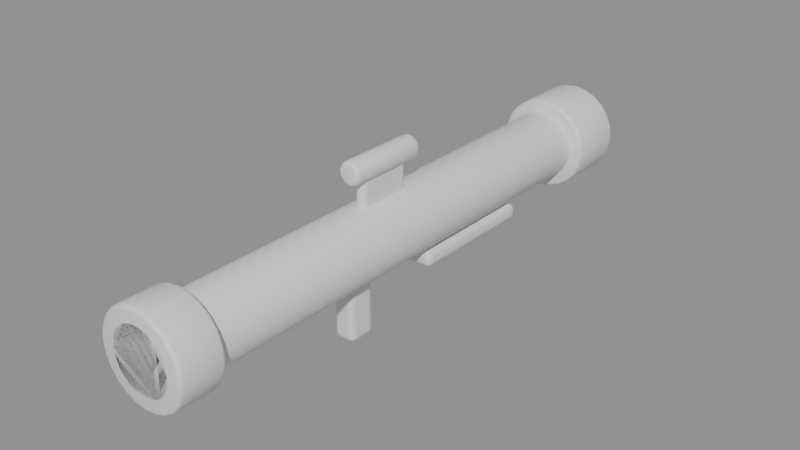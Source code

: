 # Source: rocket-launcher.blend  (saved by Blender 5.2.44; exported with 4.5.12 LTS)
import bpy
from mathutils import Matrix  # noqa: F401  (used for matrix-valued properties, if any)

bpy.ops.wm.read_factory_settings(use_empty=True)
scene = bpy.context.scene
scene.name = 'Scene'

# ---- materials (node trees are filled in below, after node groups)
mat_single_faction_plastic = bpy.data.materials.new('Single faction plastic')
mat_single_faction_plastic.diffuse_color = (0.16, 0.23, 0.09, 1.0)

# ---- material node trees
mat_single_faction_plastic.use_nodes = True; mat_single_faction_plastic.node_tree.nodes.clear()
_N = mat_single_faction_plastic.node_tree.nodes; _L = mat_single_faction_plastic.node_tree.links
n0 = _N.new('ShaderNodeBsdfPrincipled'); n0.name = 'Principled BSDF'; n0.location = (-200, 100)
n0.inputs[10].default_value = 0.005
n1 = _N.new('ShaderNodeOutputMaterial'); n1.name = 'Material Output'; n1.location = (200, 100)
_L.new(n0.outputs[0], n1.inputs[0])
n1.is_active_output = True

# ---- meshes
me_cylinder = bpy.data.meshes.new('Cylinder')
me_cylinder.from_pydata([(0.0, 0.055, -0.465), (0.0, 0.055, 0.465), (0.01424, 0.05313, -0.465), (0.01424, 0.05313, 0.465), (0.0275, 0.04763, -0.465), (0.0275, 0.04763, 0.465), (0.03889, 0.03889, -0.465), (0.03889, 0.03889, 0.465), (0.04763, 0.0275, -0.465), (0.04763, 0.0275, 0.465), (0.05313, 0.01424, -0.465), (0.05313, 0.01424, 0.465), (0.055, 0.0, -0.465), (0.055, 0.0, 0.465), (0.05313, -0.01424, -0.465), (0.05313, -0.01424, 0.465), (0.04763, -0.0275, -0.465), (0.04763, -0.0275, 0.465), (0.03889, -0.03889, -0.465), (0.03889, -0.03889, 0.465), (0.0275, -0.04763, -0.465), (0.0275, -0.04763, 0.465), (0.01424, -0.05313, -0.465), (0.01424, -0.05313, 0.465), (0.0, -0.055, -0.465), (0.0, -0.055, 0.465), (-0.01424, -0.05313, -0.465), (-0.01424, -0.05313, 0.465), (-0.0275, -0.04763, -0.465), (-0.0275, -0.04763, 0.465), (-0.03889, -0.03889, -0.465), (-0.03889, -0.03889, 0.465), (-0.04763, -0.0275, -0.465), (-0.04763, -0.0275, 0.465), (-0.05313, -0.01424, -0.465), (-0.05313, -0.01424, 0.465), (-0.055, 0.0, -0.465), (-0.055, 0.0, 0.465), (-0.05313, 0.01424, -0.465), (-0.05313, 0.01424, 0.465), (-0.04763, 0.0275, -0.465), (-0.04763, 0.0275, 0.465), (-0.03889, 0.03889, -0.465), (-0.03889, 0.03889, 0.465), (-0.0275, 0.04763, -0.465), (-0.0275, 0.04763, 0.465), (-0.01424, 0.05313, -0.465), (-0.01424, 0.05313, 0.465)], [], [(0, 1, 3, 2), (2, 3, 5, 4), (4, 5, 7, 6), (6, 7, 9, 8), (8, 9, 11, 10), (10, 11, 13, 12), (12, 13, 15, 14), (14, 15, 17, 16), (16, 17, 19, 18), (18, 19, 21, 20), (20, 21, 23, 22), (22, 23, 25, 24), (24, 25, 27, 26), (26, 27, 29, 28), (28, 29, 31, 30), (30, 31, 33, 32), (32, 33, 35, 34), (34, 35, 37, 36), (36, 37, 39, 38), (38, 39, 41, 40), (40, 41, 43, 42), (42, 43, 45, 44), (3, 1, 47, 45, 43, 41, 39, 37, 35, 33, 31, 29, 27, 25, 23, 21, 19, 17, 15, 13, 11, 9, 7, 5), (44, 45, 47, 46), (46, 47, 1, 0), (0, 2, 4, 6, 8, 10, 12, 14, 16, 18, 20, 22, 24, 26, 28, 30, 32, 34, 36, 38, 40, 42, 44, 46)])
me_cylinder.polygons.foreach_set('use_smooth', [True] * 26)
_uv = me_cylinder.uv_layers.new(name='UVMap')
_uv.uv.foreach_set('vector', [1.0, 0.5, 1.0, 1.0, 0.9583, 1.0, 0.9583, 0.5, 0.9583, 0.5, 0.9583, 1.0, 0.9167, 1.0, 0.9167, 0.5, 0.9167, 0.5, 0.9167, 1.0, 0.875, 1.0, 0.875, 0.5, 0.875, 0.5, 0.875, 1.0, 0.8333, 1.0, 0.8333, 0.5, 0.8333, 0.5, 0.8333, 1.0, 0.7917, 1.0, 0.7917, 0.5, 0.7917, 0.5, 0.7917, 1.0, 0.75, 1.0, 0.75, 0.5, 0.75, 0.5, 0.75, 1.0, 0.7083, 1.0, 0.7083, 0.5, 0.7083, 0.5, 0.7083, 1.0, 0.6667, 1.0, 0.6667, 0.5, 0.6667, 0.5, 0.6667, 1.0, 0.625, 1.0, 0.625, 0.5, 0.625, 0.5, 0.625, 1.0, 0.5833, 1.0, 0.5833, 0.5, 0.5833, 0.5, 0.5833, 1.0, 0.5417, 1.0, 0.5417, 0.5, 0.5417, 0.5, 0.5417, 1.0, 0.5, 1.0, 0.5, 0.5, 0.5, 0.5, 0.5, 1.0, 0.4583, 1.0, 0.4583, 0.5, 0.4583, 0.5, 0.4583, 1.0, 0.4167, 1.0, 0.4167, 0.5, 0.4167, 0.5, 0.4167, 1.0, 0.375, 1.0, 0.375, 0.5, 0.375, 0.5, 0.375, 1.0, 0.3333, 1.0, 0.3333, 0.5, 0.3333, 0.5, 0.3333, 1.0, 0.2917, 1.0, 0.2917, 0.5, 0.2917, 0.5, 0.2917, 1.0, 0.25, 1.0, 0.25, 0.5, 0.25, 0.5, 0.25, 1.0, 0.2083, 1.0, 0.2083, 0.5, 0.2083, 0.5, 0.2083, 1.0, 0.1667, 1.0, 0.1667, 0.5, 0.1667, 0.5, 0.1667, 1.0, 0.125, 1.0, 0.125, 0.5, 0.125, 0.5, 0.125, 1.0, 0.08333, 1.0, 0.08333, 0.5, 0.3121, 0.4818, 0.25, 0.49, 0.1879, 0.4818, 0.13, 0.4578, 0.08029, 0.4197, 0.04215, 0.37, 0.01818, 0.3121, 0.01, 0.25, 0.01818, 0.1879, 0.04215, 0.13, 0.08029, 0.08029, 0.13, 0.04215, 0.1879, 0.01818, 0.25, 0.01, 0.3121, 0.01818, 0.37, 0.04215, 0.4197, 0.08029, 0.4578, 0.13, 0.4818, 0.1879, 0.49, 0.25, 0.4818, 0.3121, 0.4578, 0.37, 0.4197, 0.4197, 0.37, 0.4578, 0.08333, 0.5, 0.08333, 1.0, 0.04167, 1.0, 0.04167, 0.5, 0.04167, 0.5, 0.04167, 1.0, -1.863e-07, 1.0, -1.863e-07, 0.5, 0.75, 0.49, 0.8121, 0.4818, 0.87, 0.4578, 0.9197, 0.4197, 0.9578, 0.37, 0.9818, 0.3121, 0.99, 0.25, 0.9818, 0.1879, 0.9578, 0.13, 0.9197, 0.08029, 0.87, 0.04215, 0.8121, 0.01818, 0.75, 0.01, 0.6879, 0.01818, 0.63, 0.04215, 0.5803, 0.08029, 0.5422, 0.13, 0.5182, 0.1879, 0.51, 0.25, 0.5182, 0.3121, 0.5422, 0.37, 0.5803, 0.4197, 0.63, 0.4578, 0.6879, 0.4818])
me_cylinder.materials.append(mat_single_faction_plastic)
me_cylinder.update()
me_cylinder_001 = bpy.data.meshes.new('Cylinder.001')
me_cylinder_001.from_pydata([(0.0, 0.072, -0.035), (0.0, 0.072, 0.035), (0.01863, 0.06955, -0.035), (0.01863, 0.06955, 0.035), (0.036, 0.06235, -0.035), (0.036, 0.06235, 0.035), (0.05091, 0.05091, -0.035), (0.05091, 0.05091, 0.035), (0.06235, 0.036, -0.035), (0.06235, 0.036, 0.035), (0.06955, 0.01863, -0.035), (0.06955, 0.01863, 0.035), (0.072, 0.0, -0.035), (0.072, 0.0, 0.035), (0.06955, -0.01863, -0.035), (0.06955, -0.01863, 0.035), (0.06235, -0.036, -0.035), (0.06235, -0.036, 0.035), (0.05091, -0.05091, -0.035), (0.05091, -0.05091, 0.035), (0.036, -0.06235, -0.035), (0.036, -0.06235, 0.035), (0.01863, -0.06955, -0.035), (0.01863, -0.06955, 0.035), (0.0, -0.072, -0.035), (0.0, -0.072, 0.035), (-0.01863, -0.06955, -0.035), (-0.01863, -0.06955, 0.035), (-0.036, -0.06235, -0.035), (-0.036, -0.06235, 0.035), (-0.05091, -0.05091, -0.035), (-0.05091, -0.05091, 0.035), (-0.06235, -0.036, -0.035), (-0.06235, -0.036, 0.035), (-0.06955, -0.01863, -0.035), (-0.06955, -0.01863, 0.035), (-0.072, 0.0, -0.035), (-0.072, 0.0, 0.035), (-0.06955, 0.01863, -0.035), (-0.06955, 0.01863, 0.035), (-0.06235, 0.036, -0.035), (-0.06235, 0.036, 0.035), (-0.05091, 0.05091, -0.035), (-0.05091, 0.05091, 0.035), (-0.036, 0.06235, -0.035), (-0.036, 0.06235, 0.035), (-0.01863, 0.06955, -0.035), (-0.01863, 0.06955, 0.035)], [], [(0, 1, 3, 2), (2, 3, 5, 4), (4, 5, 7, 6), (6, 7, 9, 8), (8, 9, 11, 10), (10, 11, 13, 12), (12, 13, 15, 14), (14, 15, 17, 16), (16, 17, 19, 18), (18, 19, 21, 20), (20, 21, 23, 22), (22, 23, 25, 24), (24, 25, 27, 26), (26, 27, 29, 28), (28, 29, 31, 30), (30, 31, 33, 32), (32, 33, 35, 34), (34, 35, 37, 36), (36, 37, 39, 38), (38, 39, 41, 40), (40, 41, 43, 42), (42, 43, 45, 44), (3, 1, 47, 45, 43, 41, 39, 37, 35, 33, 31, 29, 27, 25, 23, 21, 19, 17, 15, 13, 11, 9, 7, 5), (44, 45, 47, 46), (46, 47, 1, 0), (0, 2, 4, 6, 8, 10, 12, 14, 16, 18, 20, 22, 24, 26, 28, 30, 32, 34, 36, 38, 40, 42, 44, 46)])
me_cylinder_001.polygons.foreach_set('use_smooth', [True] * 26)
_uv = me_cylinder_001.uv_layers.new(name='UVMap')
_uv.uv.foreach_set('vector', [1.0, 0.5, 1.0, 1.0, 0.9583, 1.0, 0.9583, 0.5, 0.9583, 0.5, 0.9583, 1.0, 0.9167, 1.0, 0.9167, 0.5, 0.9167, 0.5, 0.9167, 1.0, 0.875, 1.0, 0.875, 0.5, 0.875, 0.5, 0.875, 1.0, 0.8333, 1.0, 0.8333, 0.5, 0.8333, 0.5, 0.8333, 1.0, 0.7917, 1.0, 0.7917, 0.5, 0.7917, 0.5, 0.7917, 1.0, 0.75, 1.0, 0.75, 0.5, 0.75, 0.5, 0.75, 1.0, 0.7083, 1.0, 0.7083, 0.5, 0.7083, 0.5, 0.7083, 1.0, 0.6667, 1.0, 0.6667, 0.5, 0.6667, 0.5, 0.6667, 1.0, 0.625, 1.0, 0.625, 0.5, 0.625, 0.5, 0.625, 1.0, 0.5833, 1.0, 0.5833, 0.5, 0.5833, 0.5, 0.5833, 1.0, 0.5417, 1.0, 0.5417, 0.5, 0.5417, 0.5, 0.5417, 1.0, 0.5, 1.0, 0.5, 0.5, 0.5, 0.5, 0.5, 1.0, 0.4583, 1.0, 0.4583, 0.5, 0.4583, 0.5, 0.4583, 1.0, 0.4167, 1.0, 0.4167, 0.5, 0.4167, 0.5, 0.4167, 1.0, 0.375, 1.0, 0.375, 0.5, 0.375, 0.5, 0.375, 1.0, 0.3333, 1.0, 0.3333, 0.5, 0.3333, 0.5, 0.3333, 1.0, 0.2917, 1.0, 0.2917, 0.5, 0.2917, 0.5, 0.2917, 1.0, 0.25, 1.0, 0.25, 0.5, 0.25, 0.5, 0.25, 1.0, 0.2083, 1.0, 0.2083, 0.5, 0.2083, 0.5, 0.2083, 1.0, 0.1667, 1.0, 0.1667, 0.5, 0.1667, 0.5, 0.1667, 1.0, 0.125, 1.0, 0.125, 0.5, 0.125, 0.5, 0.125, 1.0, 0.08333, 1.0, 0.08333, 0.5, 0.3121, 0.4818, 0.25, 0.49, 0.1879, 0.4818, 0.13, 0.4578, 0.08029, 0.4197, 0.04215, 0.37, 0.01818, 0.3121, 0.01, 0.25, 0.01818, 0.1879, 0.04215, 0.13, 0.08029, 0.08029, 0.13, 0.04215, 0.1879, 0.01818, 0.25, 0.01, 0.3121, 0.01818, 0.37, 0.04215, 0.4197, 0.08029, 0.4578, 0.13, 0.4818, 0.1879, 0.49, 0.25, 0.4818, 0.3121, 0.4578, 0.37, 0.4197, 0.4197, 0.37, 0.4578, 0.08333, 0.5, 0.08333, 1.0, 0.04167, 1.0, 0.04167, 0.5, 0.04167, 0.5, 0.04167, 1.0, -1.863e-07, 1.0, -1.863e-07, 0.5, 0.75, 0.49, 0.8121, 0.4818, 0.87, 0.4578, 0.9197, 0.4197, 0.9578, 0.37, 0.9818, 0.3121, 0.99, 0.25, 0.9818, 0.1879, 0.9578, 0.13, 0.9197, 0.08029, 0.87, 0.04215, 0.8121, 0.01818, 0.75, 0.01, 0.6879, 0.01818, 0.63, 0.04215, 0.5803, 0.08029, 0.5422, 0.13, 0.5182, 0.1879, 0.51, 0.25, 0.5182, 0.3121, 0.5422, 0.37, 0.5803, 0.4197, 0.63, 0.4578, 0.6879, 0.4818])
me_cylinder_001.materials.append(mat_single_faction_plastic)
me_cylinder_001.update()
me_cylinder_002 = bpy.data.meshes.new('Cylinder.002')
me_cylinder_002.from_pydata([(0.0, 0.075, -0.05), (0.0, 0.075, 0.05), (0.01941, 0.07244, -0.05), (0.01941, 0.07244, 0.05), (0.0375, 0.06495, -0.05), (0.0375, 0.06495, 0.05), (0.05303, 0.05303, -0.05), (0.05303, 0.05303, 0.05), (0.06495, 0.0375, -0.05), (0.06495, 0.0375, 0.05), (0.07244, 0.01941, -0.05), (0.07244, 0.01941, 0.05), (0.075, 0.0, -0.05), (0.075, 0.0, 0.05), (0.07244, -0.01941, -0.05), (0.07244, -0.01941, 0.05), (0.06495, -0.0375, -0.05), (0.06495, -0.0375, 0.05), (0.05303, -0.05303, -0.05), (0.05303, -0.05303, 0.05), (0.0375, -0.06495, -0.05), (0.0375, -0.06495, 0.05), (0.01941, -0.07244, -0.05), (0.01941, -0.07244, 0.05), (0.0, -0.075, -0.05), (0.0, -0.075, 0.05), (-0.01941, -0.07244, -0.05), (-0.01941, -0.07244, 0.05), (-0.0375, -0.06495, -0.05), (-0.0375, -0.06495, 0.05), (-0.05303, -0.05303, -0.05), (-0.05303, -0.05303, 0.05), (-0.06495, -0.0375, -0.05), (-0.06495, -0.0375, 0.05), (-0.07244, -0.01941, -0.05), (-0.07244, -0.01941, 0.05), (-0.075, 0.0, -0.05), (-0.075, 0.0, 0.05), (-0.07244, 0.01941, -0.05), (-0.07244, 0.01941, 0.05), (-0.06495, 0.0375, -0.05), (-0.06495, 0.0375, 0.05), (-0.05303, 0.05303, -0.05), (-0.05303, 0.05303, 0.05), (-0.0375, 0.06495, -0.05), (-0.0375, 0.06495, 0.05), (-0.01941, 0.07244, -0.05), (-0.01941, 0.07244, 0.05)], [], [(0, 1, 3, 2), (2, 3, 5, 4), (4, 5, 7, 6), (6, 7, 9, 8), (8, 9, 11, 10), (10, 11, 13, 12), (12, 13, 15, 14), (14, 15, 17, 16), (16, 17, 19, 18), (18, 19, 21, 20), (20, 21, 23, 22), (22, 23, 25, 24), (24, 25, 27, 26), (26, 27, 29, 28), (28, 29, 31, 30), (30, 31, 33, 32), (32, 33, 35, 34), (34, 35, 37, 36), (36, 37, 39, 38), (38, 39, 41, 40), (40, 41, 43, 42), (42, 43, 45, 44), (3, 1, 47, 45, 43, 41, 39, 37, 35, 33, 31, 29, 27, 25, 23, 21, 19, 17, 15, 13, 11, 9, 7, 5), (44, 45, 47, 46), (46, 47, 1, 0), (0, 2, 4, 6, 8, 10, 12, 14, 16, 18, 20, 22, 24, 26, 28, 30, 32, 34, 36, 38, 40, 42, 44, 46)])
me_cylinder_002.polygons.foreach_set('use_smooth', [True] * 26)
_uv = me_cylinder_002.uv_layers.new(name='UVMap')
_uv.uv.foreach_set('vector', [1.0, 0.5, 1.0, 1.0, 0.9583, 1.0, 0.9583, 0.5, 0.9583, 0.5, 0.9583, 1.0, 0.9167, 1.0, 0.9167, 0.5, 0.9167, 0.5, 0.9167, 1.0, 0.875, 1.0, 0.875, 0.5, 0.875, 0.5, 0.875, 1.0, 0.8333, 1.0, 0.8333, 0.5, 0.8333, 0.5, 0.8333, 1.0, 0.7917, 1.0, 0.7917, 0.5, 0.7917, 0.5, 0.7917, 1.0, 0.75, 1.0, 0.75, 0.5, 0.75, 0.5, 0.75, 1.0, 0.7083, 1.0, 0.7083, 0.5, 0.7083, 0.5, 0.7083, 1.0, 0.6667, 1.0, 0.6667, 0.5, 0.6667, 0.5, 0.6667, 1.0, 0.625, 1.0, 0.625, 0.5, 0.625, 0.5, 0.625, 1.0, 0.5833, 1.0, 0.5833, 0.5, 0.5833, 0.5, 0.5833, 1.0, 0.5417, 1.0, 0.5417, 0.5, 0.5417, 0.5, 0.5417, 1.0, 0.5, 1.0, 0.5, 0.5, 0.5, 0.5, 0.5, 1.0, 0.4583, 1.0, 0.4583, 0.5, 0.4583, 0.5, 0.4583, 1.0, 0.4167, 1.0, 0.4167, 0.5, 0.4167, 0.5, 0.4167, 1.0, 0.375, 1.0, 0.375, 0.5, 0.375, 0.5, 0.375, 1.0, 0.3333, 1.0, 0.3333, 0.5, 0.3333, 0.5, 0.3333, 1.0, 0.2917, 1.0, 0.2917, 0.5, 0.2917, 0.5, 0.2917, 1.0, 0.25, 1.0, 0.25, 0.5, 0.25, 0.5, 0.25, 1.0, 0.2083, 1.0, 0.2083, 0.5, 0.2083, 0.5, 0.2083, 1.0, 0.1667, 1.0, 0.1667, 0.5, 0.1667, 0.5, 0.1667, 1.0, 0.125, 1.0, 0.125, 0.5, 0.125, 0.5, 0.125, 1.0, 0.08333, 1.0, 0.08333, 0.5, 0.3121, 0.4818, 0.25, 0.49, 0.1879, 0.4818, 0.13, 0.4578, 0.08029, 0.4197, 0.04215, 0.37, 0.01818, 0.3121, 0.01, 0.25, 0.01818, 0.1879, 0.04215, 0.13, 0.08029, 0.08029, 0.13, 0.04215, 0.1879, 0.01818, 0.25, 0.01, 0.3121, 0.01818, 0.37, 0.04215, 0.4197, 0.08029, 0.4578, 0.13, 0.4818, 0.1879, 0.49, 0.25, 0.4818, 0.3121, 0.4578, 0.37, 0.4197, 0.4197, 0.37, 0.4578, 0.08333, 0.5, 0.08333, 1.0, 0.04167, 1.0, 0.04167, 0.5, 0.04167, 0.5, 0.04167, 1.0, -1.863e-07, 1.0, -1.863e-07, 0.5, 0.75, 0.49, 0.8121, 0.4818, 0.87, 0.4578, 0.9197, 0.4197, 0.9578, 0.37, 0.9818, 0.3121, 0.99, 0.25, 0.9818, 0.1879, 0.9578, 0.13, 0.9197, 0.08029, 0.87, 0.04215, 0.8121, 0.01818, 0.75, 0.01, 0.6879, 0.01818, 0.63, 0.04215, 0.5803, 0.08029, 0.5422, 0.13, 0.5182, 0.1879, 0.51, 0.25, 0.5182, 0.3121, 0.5422, 0.37, 0.5803, 0.4197, 0.63, 0.4578, 0.6879, 0.4818])
me_cylinder_002.materials.append(mat_single_faction_plastic)
me_cylinder_002.update()
me_cube = bpy.data.meshes.new('Cube')
me_cube.from_pydata([(-0.0175, -0.0225, -0.0575), (-0.0175, -0.0225, 0.0575), (-0.0175, 0.0225, -0.0575), (-0.0175, 0.0225, 0.0575), (0.0175, -0.0225, -0.0575), (0.0175, -0.0225, 0.0575), (0.0175, 0.0225, -0.0575), (0.0175, 0.0225, 0.0575)], [], [(0, 1, 3, 2), (2, 3, 7, 6), (6, 7, 5, 4), (4, 5, 1, 0), (2, 6, 4, 0), (7, 3, 1, 5)])
_uv = me_cube.uv_layers.new(name='UVMap')
_uv.uv.foreach_set('vector', [0.375, 0.0, 0.625, 0.0, 0.625, 0.25, 0.375, 0.25, 0.375, 0.25, 0.625, 0.25, 0.625, 0.5, 0.375, 0.5, 0.375, 0.5, 0.625, 0.5, 0.625, 0.75, 0.375, 0.75, 0.375, 0.75, 0.625, 0.75, 0.625, 1.0, 0.375, 1.0, 0.125, 0.5, 0.375, 0.5, 0.375, 0.75, 0.125, 0.75, 0.625, 0.5, 0.875, 0.5, 0.875, 0.75, 0.625, 0.75])
me_cube.materials.append(mat_single_faction_plastic)
me_cube.update()
me_cube_001 = bpy.data.meshes.new('Cube.001')
me_cube_001.from_pydata([(-0.04, -0.11, -0.0125), (-0.04, -0.11, 0.0125), (-0.04, 0.11, -0.0125), (-0.04, 0.11, 0.0125), (0.04, -0.11, -0.0125), (0.04, -0.11, 0.0125), (0.04, 0.11, -0.0125), (0.04, 0.11, 0.0125)], [], [(0, 1, 3, 2), (2, 3, 7, 6), (6, 7, 5, 4), (4, 5, 1, 0), (2, 6, 4, 0), (7, 3, 1, 5)])
_uv = me_cube_001.uv_layers.new(name='UVMap')
_uv.uv.foreach_set('vector', [0.375, 0.0, 0.625, 0.0, 0.625, 0.25, 0.375, 0.25, 0.375, 0.25, 0.625, 0.25, 0.625, 0.5, 0.375, 0.5, 0.375, 0.5, 0.625, 0.5, 0.625, 0.75, 0.375, 0.75, 0.375, 0.75, 0.625, 0.75, 0.625, 1.0, 0.375, 1.0, 0.125, 0.5, 0.375, 0.5, 0.375, 0.75, 0.125, 0.75, 0.625, 0.5, 0.875, 0.5, 0.875, 0.75, 0.625, 0.75])
me_cube_001.materials.append(mat_single_faction_plastic)
me_cube_001.update()
me_cube_002 = bpy.data.meshes.new('Cube.002')
me_cube_002.from_pydata([(-0.009, -0.045, -0.03), (-0.009, -0.045, 0.03), (-0.009, 0.045, -0.03), (-0.009, 0.045, 0.03), (0.009, -0.045, -0.03), (0.009, -0.045, 0.03), (0.009, 0.045, -0.03), (0.009, 0.045, 0.03)], [], [(0, 1, 3, 2), (2, 3, 7, 6), (6, 7, 5, 4), (4, 5, 1, 0), (2, 6, 4, 0), (7, 3, 1, 5)])
_uv = me_cube_002.uv_layers.new(name='UVMap')
_uv.uv.foreach_set('vector', [0.375, 0.0, 0.625, 0.0, 0.625, 0.25, 0.375, 0.25, 0.375, 0.25, 0.625, 0.25, 0.625, 0.5, 0.375, 0.5, 0.375, 0.5, 0.625, 0.5, 0.625, 0.75, 0.375, 0.75, 0.375, 0.75, 0.625, 0.75, 0.625, 1.0, 0.375, 1.0, 0.125, 0.5, 0.375, 0.5, 0.375, 0.75, 0.125, 0.75, 0.625, 0.5, 0.875, 0.5, 0.875, 0.75, 0.625, 0.75])
me_cube_002.materials.append(mat_single_faction_plastic)
me_cube_002.update()
me_cylinder_003 = bpy.data.meshes.new('Cylinder.003')
me_cylinder_003.from_pydata([(0.0, 0.018, -0.065), (0.0, 0.018, 0.065), (0.004659, 0.01739, -0.065), (0.004659, 0.01739, 0.065), (0.009, 0.01559, -0.065), (0.009, 0.01559, 0.065), (0.01273, 0.01273, -0.065), (0.01273, 0.01273, 0.065), (0.01559, 0.009, -0.065), (0.01559, 0.009, 0.065), (0.01739, 0.004659, -0.065), (0.01739, 0.004659, 0.065), (0.018, 0.0, -0.065), (0.018, 0.0, 0.065), (0.01739, -0.004659, -0.065), (0.01739, -0.004659, 0.065), (0.01559, -0.009, -0.065), (0.01559, -0.009, 0.065), (0.01273, -0.01273, -0.065), (0.01273, -0.01273, 0.065), (0.009, -0.01559, -0.065), (0.009, -0.01559, 0.065), (0.004659, -0.01739, -0.065), (0.004659, -0.01739, 0.065), (0.0, -0.018, -0.065), (0.0, -0.018, 0.065), (-0.004659, -0.01739, -0.065), (-0.004659, -0.01739, 0.065), (-0.009, -0.01559, -0.065), (-0.009, -0.01559, 0.065), (-0.01273, -0.01273, -0.065), (-0.01273, -0.01273, 0.065), (-0.01559, -0.009, -0.065), (-0.01559, -0.009, 0.065), (-0.01739, -0.004659, -0.065), (-0.01739, -0.004659, 0.065), (-0.018, 0.0, -0.065), (-0.018, 0.0, 0.065), (-0.01739, 0.004659, -0.065), (-0.01739, 0.004659, 0.065), (-0.01559, 0.009, -0.065), (-0.01559, 0.009, 0.065), (-0.01273, 0.01273, -0.065), (-0.01273, 0.01273, 0.065), (-0.009, 0.01559, -0.065), (-0.009, 0.01559, 0.065), (-0.004659, 0.01739, -0.065), (-0.004659, 0.01739, 0.065)], [], [(0, 1, 3, 2), (2, 3, 5, 4), (4, 5, 7, 6), (6, 7, 9, 8), (8, 9, 11, 10), (10, 11, 13, 12), (12, 13, 15, 14), (14, 15, 17, 16), (16, 17, 19, 18), (18, 19, 21, 20), (20, 21, 23, 22), (22, 23, 25, 24), (24, 25, 27, 26), (26, 27, 29, 28), (28, 29, 31, 30), (30, 31, 33, 32), (32, 33, 35, 34), (34, 35, 37, 36), (36, 37, 39, 38), (38, 39, 41, 40), (40, 41, 43, 42), (42, 43, 45, 44), (3, 1, 47, 45, 43, 41, 39, 37, 35, 33, 31, 29, 27, 25, 23, 21, 19, 17, 15, 13, 11, 9, 7, 5), (44, 45, 47, 46), (46, 47, 1, 0), (0, 2, 4, 6, 8, 10, 12, 14, 16, 18, 20, 22, 24, 26, 28, 30, 32, 34, 36, 38, 40, 42, 44, 46)])
me_cylinder_003.polygons.foreach_set('use_smooth', [True] * 26)
_uv = me_cylinder_003.uv_layers.new(name='UVMap')
_uv.uv.foreach_set('vector', [1.0, 0.5, 1.0, 1.0, 0.9583, 1.0, 0.9583, 0.5, 0.9583, 0.5, 0.9583, 1.0, 0.9167, 1.0, 0.9167, 0.5, 0.9167, 0.5, 0.9167, 1.0, 0.875, 1.0, 0.875, 0.5, 0.875, 0.5, 0.875, 1.0, 0.8333, 1.0, 0.8333, 0.5, 0.8333, 0.5, 0.8333, 1.0, 0.7917, 1.0, 0.7917, 0.5, 0.7917, 0.5, 0.7917, 1.0, 0.75, 1.0, 0.75, 0.5, 0.75, 0.5, 0.75, 1.0, 0.7083, 1.0, 0.7083, 0.5, 0.7083, 0.5, 0.7083, 1.0, 0.6667, 1.0, 0.6667, 0.5, 0.6667, 0.5, 0.6667, 1.0, 0.625, 1.0, 0.625, 0.5, 0.625, 0.5, 0.625, 1.0, 0.5833, 1.0, 0.5833, 0.5, 0.5833, 0.5, 0.5833, 1.0, 0.5417, 1.0, 0.5417, 0.5, 0.5417, 0.5, 0.5417, 1.0, 0.5, 1.0, 0.5, 0.5, 0.5, 0.5, 0.5, 1.0, 0.4583, 1.0, 0.4583, 0.5, 0.4583, 0.5, 0.4583, 1.0, 0.4167, 1.0, 0.4167, 0.5, 0.4167, 0.5, 0.4167, 1.0, 0.375, 1.0, 0.375, 0.5, 0.375, 0.5, 0.375, 1.0, 0.3333, 1.0, 0.3333, 0.5, 0.3333, 0.5, 0.3333, 1.0, 0.2917, 1.0, 0.2917, 0.5, 0.2917, 0.5, 0.2917, 1.0, 0.25, 1.0, 0.25, 0.5, 0.25, 0.5, 0.25, 1.0, 0.2083, 1.0, 0.2083, 0.5, 0.2083, 0.5, 0.2083, 1.0, 0.1667, 1.0, 0.1667, 0.5, 0.1667, 0.5, 0.1667, 1.0, 0.125, 1.0, 0.125, 0.5, 0.125, 0.5, 0.125, 1.0, 0.08333, 1.0, 0.08333, 0.5, 0.3121, 0.4818, 0.25, 0.49, 0.1879, 0.4818, 0.13, 0.4578, 0.08029, 0.4197, 0.04215, 0.37, 0.01818, 0.3121, 0.01, 0.25, 0.01818, 0.1879, 0.04215, 0.13, 0.08029, 0.08029, 0.13, 0.04215, 0.1879, 0.01818, 0.25, 0.01, 0.3121, 0.01818, 0.37, 0.04215, 0.4197, 0.08029, 0.4578, 0.13, 0.4818, 0.1879, 0.49, 0.25, 0.4818, 0.3121, 0.4578, 0.37, 0.4197, 0.4197, 0.37, 0.4578, 0.08333, 0.5, 0.08333, 1.0, 0.04167, 1.0, 0.04167, 0.5, 0.04167, 0.5, 0.04167, 1.0, -1.863e-07, 1.0, -1.863e-07, 0.5, 0.75, 0.49, 0.8121, 0.4818, 0.87, 0.4578, 0.9197, 0.4197, 0.9578, 0.37, 0.9818, 0.3121, 0.99, 0.25, 0.9818, 0.1879, 0.9578, 0.13, 0.9197, 0.08029, 0.87, 0.04215, 0.8121, 0.01818, 0.75, 0.01, 0.6879, 0.01818, 0.63, 0.04215, 0.5803, 0.08029, 0.5422, 0.13, 0.5182, 0.1879, 0.51, 0.25, 0.5182, 0.3121, 0.5422, 0.37, 0.5803, 0.4197, 0.63, 0.4578, 0.6879, 0.4818])
me_cylinder_003.materials.append(mat_single_faction_plastic)
me_cylinder_003.update()

# ---- objects
ob_launch_tube = bpy.data.objects.new('Launch tube', me_cylinder)
ob_front_collar = bpy.data.objects.new('Front collar', me_cylinder_001)
ob_rear_vent = bpy.data.objects.new('Rear vent', me_cylinder_002)
ob_trigger_grip = bpy.data.objects.new('Trigger grip', me_cube)
ob_shoulder_rest = bpy.data.objects.new('Shoulder rest', me_cube_001)
ob_sight_mount = bpy.data.objects.new('Sight mount', me_cube_002)
ob_optic = bpy.data.objects.new('Optic', me_cylinder_003)

# ---- transforms, parenting, visibility, modifiers, constraints
ob_launch_tube.location = (0.0, 0.0, 0.0)
ob_launch_tube.rotation_euler = (1.571, 0.0, 0.0)
_m = ob_launch_tube.modifiers.new('Mold bevel', 'BEVEL')
_m.width = 0.006
_m.width_pct = 0.006
_m.segments = 3
ob_front_collar.location = (0.0, -0.43, 0.0)
ob_front_collar.rotation_euler = (1.571, 0.0, 0.0)
_m = ob_front_collar.modifiers.new('Mold bevel', 'BEVEL')
_m.width = 0.006
_m.width_pct = 0.006
_m.segments = 3
ob_rear_vent.location = (0.0, 0.42, 0.0)
ob_rear_vent.rotation_euler = (1.571, 0.0, 0.0)
_m = ob_rear_vent.modifiers.new('Mold bevel', 'BEVEL')
_m.width = 0.006
_m.width_pct = 0.006
_m.segments = 3
ob_trigger_grip.location = (0.0, -0.1, -0.085)
_m = ob_trigger_grip.modifiers.new('Soft molding', 'BEVEL')
_m.width = 0.009
_m.width_pct = 0.009
_m.segments = 3
ob_shoulder_rest.location = (0.0, 0.13, -0.062)
_m = ob_shoulder_rest.modifiers.new('Soft molding', 'BEVEL')
_m.width = 0.009
_m.width_pct = 0.009
_m.segments = 3
ob_sight_mount.location = (0.0, -0.04, 0.077)
_m = ob_sight_mount.modifiers.new('Soft molding', 'BEVEL')
_m.width = 0.009
_m.width_pct = 0.009
_m.segments = 3
ob_optic.location = (0.0, -0.04, 0.11)
ob_optic.rotation_euler = (1.571, 0.0, 0.0)
_m = ob_optic.modifiers.new('Mold bevel', 'BEVEL')
_m.width = 0.006
_m.width_pct = 0.006
_m.segments = 3

# ---- collection membership
scene.collection.objects.link(ob_launch_tube)
scene.collection.objects.link(ob_front_collar)
scene.collection.objects.link(ob_rear_vent)
scene.collection.objects.link(ob_trigger_grip)
scene.collection.objects.link(ob_shoulder_rest)
scene.collection.objects.link(ob_sight_mount)
scene.collection.objects.link(ob_optic)

# ---- scene / render settings (as saved in the file)
scene.frame_start = 1; scene.frame_end = 250; scene.frame_set(1)
scene.render.engine = 'BLENDER_EEVEE_NEXT'
scene.render.bake_bias = 0.0
scene.render.bake_samples = 0
scene.render.compositor_device = 'GPU'
scene.eevee.use_volume_custom_range = False
scene.eevee.fast_gi_thickness_near = 0.1
scene.eevee.fast_gi_thickness_far = 0.0
scene.eevee.ray_tracing_options.screen_trace_thickness = 0.1
bpy.context.view_layer.update()

# ---- added for rendering (the .blend has no active camera and no usable light): camera, sun + grey world if the file has none
cam_auto = bpy.data.cameras.new('AutoCamera')
cam_auto.lens = 50.0
cam_auto.sensor_width = 36.0
cam_auto.clip_end = 1000.0
ob_auto_camera = bpy.data.objects.new('AutoCamera', cam_auto)
scene.collection.objects.link(ob_auto_camera)
ob_auto_camera.location = (0.911191, -1.09093, 0.721703)
ob_auto_camera.rotation_euler = (1.09748, -7.21219e-08, 0.694738)
scene.camera = ob_auto_camera
light_auto_sun = bpy.data.lights.new('AutoSun', 'SUN')
light_auto_sun.energy = 3.0
light_auto_sun.angle = 0.0523599
ob_auto_sun = bpy.data.objects.new('AutoSun', light_auto_sun)
scene.collection.objects.link(ob_auto_sun)
ob_auto_sun.rotation_euler = (0.872665, 0.174533, 0.523599)
if scene.world is None:
    world_auto = bpy.data.worlds.new('AutoWorld')
    world_auto.color = (0.3, 0.3, 0.3)
    scene.world = world_auto
bpy.context.view_layer.update()
